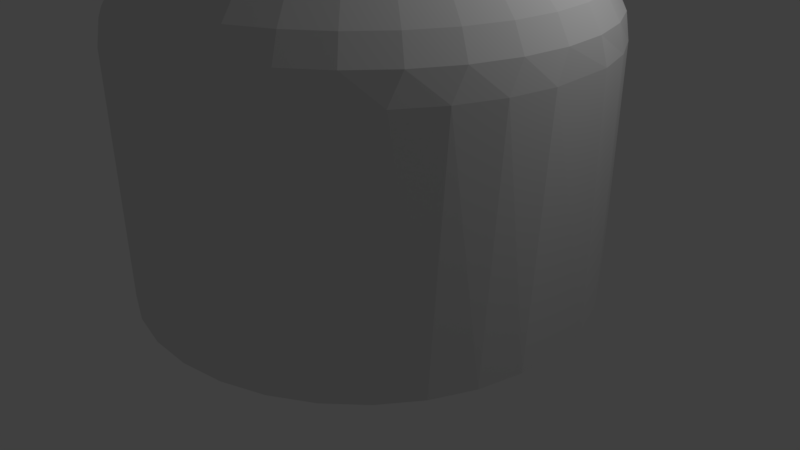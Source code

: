 # Source: gas_tank.blend  (saved by Blender 2.79.0; exported with 4.5.12 LTS)
import bpy
from mathutils import Matrix  # noqa: F401  (used for matrix-valued properties, if any)

bpy.ops.wm.read_factory_settings(use_empty=True)
scene = bpy.context.scene
scene.name = 'Scene'

# ---- collections
col_collection_1 = bpy.data.collections.new('Collection 1'); scene.collection.children.link(col_collection_1)

# ---- world
world_world = bpy.data.worlds.new('World'); scene.world = world_world
world_world.color = (0.05088, 0.05088, 0.05088)
world_world.use_sun_shadow = False
world_world.sun_shadow_jitter_overblur = 0.0
world_world.cycles.sampling_method = 'MANUAL'

# ---- cameras
cam_camera = bpy.data.cameras.new('Camera')
cam_camera.clip_end = 100.0
cam_camera.lens = 35.0
cam_camera.sensor_width = 32.0
cam_camera.sensor_height = 18.0
cam_camera.ortho_scale = 7.314
cam_camera.dof.focus_distance = 0.0
cam_camera.dof.aperture_fstop = 128.0

# ---- lights
light_lamp = bpy.data.lights.new('Lamp', 'POINT')
light_lamp.transmission_factor = 0.0
light_lamp.cutoff_distance = 30.0
light_lamp.energy = 100.0
light_lamp.shadow_buffer_clip_start = 1.001
light_lamp.shadow_soft_size = 0.1
light_lamp.shadow_maximum_resolution = 0.006
light_lamp.use_absolute_resolution = True

# ---- meshes
me_cylinder = bpy.data.meshes.new('Cylinder')
me_cylinder.from_pydata([(0.009868, 2.915, -1.146), (0.03115, 2.915, 1.927), (0.5594, 2.862, -1.146), (0.5887, 2.856, 1.927), (1.089, 2.706, -1.146), (1.125, 2.691, 1.927), (1.58, 2.452, -1.146), (1.619, 2.426, 1.927), (2.013, 2.11, -1.146), (2.053, 2.07, 1.927), (2.375, 1.691, -1.146), (2.411, 1.637, 1.927), (2.651, 1.211, -1.146), (2.68, 1.144, 1.927), (2.832, 0.6875, -1.146), (2.849, 0.6073, 1.927), (2.884, -0.4143, -1.146), (2.898, -0.2283, 1.927), (2.754, -0.9527, -1.146), (2.801, -0.7813, 1.927), (2.524, -1.457, -1.146), (2.6, -1.305, 1.927), (2.204, -1.908, -1.146), (2.302, -1.781, 1.927), (1.805, -2.29, -1.146), (1.919, -2.19, 1.927), (1.34, -2.59, -1.146), (1.464, -2.518, 1.927), (0.8279, -2.796, -1.146), (0.9547, -2.752, 1.927), (0.2859, -2.901, -1.146), (0.4102, -2.883, 1.927), (-0.2661, -2.901, -1.146), (-0.1494, -2.907, 1.927), (-0.8081, -2.796, -1.146), (-0.7032, -2.822, 1.927), (-1.321, -2.59, -1.146), (-1.231, -2.633, 1.927), (-1.785, -2.29, -1.146), (-1.712, -2.345, 1.927), (-2.184, -1.908, -1.146), (-2.129, -1.969, 1.927), (-2.505, -1.457, -1.146), (-2.466, -1.52, 1.927), (-2.734, -0.9527, -1.146), (-2.711, -1.014, 1.927), (-2.864, -0.4143, -1.146), (-2.855, -0.4702, 1.927), (-2.89, 0.1391, -1.146), (-2.892, 0.09117, 1.927), (-2.812, 0.6875, -1.146), (-2.82, 0.6492, 1.927), (-2.631, 1.211, -1.146), (-2.644, 1.183, 1.927), (-2.355, 1.691, -1.146), (-2.368, 1.673, 1.927), (-1.994, 2.11, -1.146), (-2.003, 2.1, 1.927), (-1.56, 2.452, -1.146), (-1.564, 2.45, 1.927), (-1.069, 2.706, -1.146), (-1.066, 2.708, 1.927), (-0.5396, 2.862, -1.146), (-0.5272, 2.864, 1.927), (0.01817, 0.569, 3.45), (0.02616, 1.116, 3.364), (0.03352, 1.619, 3.224), (0.03997, 2.061, 3.035), (0.04527, 2.423, 2.805), (0.0492, 2.693, 2.542), (0.05162, 2.858, 2.257), (0.1285, 0.5564, 3.45), (0.2426, 1.091, 3.364), (0.3477, 1.584, 3.224), (0.4399, 2.015, 3.035), (0.5155, 2.37, 2.805), (0.5717, 2.633, 2.542), (0.6063, 2.795, 2.257), (0.2343, 0.5225, 3.45), (0.4501, 1.024, 3.364), (0.649, 1.487, 3.224), (0.8233, 1.893, 3.035), (0.9663, 2.225, 2.805), (1.073, 2.473, 2.542), (1.138, 2.625, 2.257), (0.3314, 0.4685, 3.45), (0.6407, 0.9186, 3.364), (0.9256, 1.333, 3.224), (1.175, 1.697, 3.035), (1.38, 1.995, 2.805), (1.533, 2.217, 2.542), (1.627, 2.354, 2.257), (0.4162, 0.3966, 3.45), (0.807, 0.7774, 3.364), (1.167, 1.128, 3.224), (1.483, 1.436, 3.035), (1.742, 1.689, 2.805), (1.934, 1.876, 2.542), (2.053, 1.992, 2.257), (0.4854, 0.3094, 3.45), (0.9427, 0.6064, 3.364), (1.364, 0.8802, 3.224), (1.733, 1.12, 3.035), (2.037, 1.317, 2.805), (2.262, 1.463, 2.542), (2.401, 1.553, 2.257), (0.5363, 0.2103, 3.45), (1.043, 0.4121, 3.364), (1.509, 0.5981, 3.224), (1.918, 0.7611, 3.035), (2.254, 0.8948, 2.805), (2.503, 0.9943, 2.542), (2.656, 1.055, 2.257), (0.567, 0.1032, 3.45), (1.103, 0.202, 3.364), (1.596, 0.293, 3.224), (2.029, 0.3728, 3.035), (2.384, 0.4383, 2.805), (2.648, 0.487, 2.542), (2.811, 0.5169, 2.257), (0.5762, -0.007864, 3.45), (1.121, -0.01588, 3.364), (1.623, -0.02327, 3.224), (2.063, -0.02974, 3.035), (2.424, -0.03506, 2.805), (2.692, -0.03901, 2.542), (2.857, -0.04144, 2.257), (0.5637, -0.1186, 3.45), (1.096, -0.2331, 3.364), (1.587, -0.3386, 3.224), (2.017, -0.4311, 3.035), (2.37, -0.5071, 2.805), (2.633, -0.5635, 2.542), (2.794, -0.5982, 2.257), (0.53, -0.2248, 3.45), (1.03, -0.4414, 3.364), (1.491, -0.641, 3.224), (1.895, -0.816, 3.035), (2.226, -0.9596, 2.805), (2.473, -1.066, 2.542), (2.625, -1.132, 2.257), (0.4762, -0.3223, 3.45), (0.9246, -0.6327, 3.364), (1.338, -0.9187, 3.224), (1.7, -1.169, 3.035), (1.997, -1.375, 2.805), (2.218, -1.528, 2.542), (2.354, -1.622, 2.257), (0.4045, -0.4074, 3.45), (0.7839, -0.7996, 3.364), (1.134, -1.161, 3.224), (1.44, -1.478, 3.035), (1.692, -1.738, 2.805), (1.879, -1.931, 2.542), (1.994, -2.05, 2.257), (0.3176, -0.4768, 3.45), (0.6136, -0.9358, 3.364), (0.8863, -1.359, 3.224), (1.125, -1.73, 3.035), (1.322, -2.034, 2.805), (1.467, -2.26, 2.542), (1.557, -2.399, 2.257), (0.2189, -0.5279, 3.45), (0.42, -1.036, 3.364), (0.6053, -1.504, 3.224), (0.7676, -1.915, 3.035), (0.9009, -2.252, 2.805), (1.0, -2.502, 2.542), (1.061, -2.656, 2.257), (0.1122, -0.5587, 3.45), (0.2106, -1.096, 3.364), (0.3013, -1.592, 3.224), (0.3808, -2.026, 3.035), (0.4461, -2.383, 2.805), (0.4946, -2.648, 2.542), (0.5244, -2.811, 2.257), (0.001563, -0.568, 3.45), (-0.006423, -1.115, 3.364), (-0.01378, -1.618, 3.224), (-0.02023, -2.06, 3.035), (-0.02553, -2.422, 2.805), (-0.02946, -2.692, 2.542), (-0.03189, -2.858, 2.257), (-0.1088, -0.5555, 3.45), (-0.2229, -1.09, 3.364), (-0.328, -1.583, 3.224), (-0.4201, -2.015, 3.035), (-0.4958, -2.369, 2.805), (-0.552, -2.632, 2.542), (-0.5866, -2.794, 2.257), (-0.2145, -0.5216, 3.45), (-0.4303, -1.024, 3.364), (-0.6292, -1.486, 3.224), (-0.8035, -1.892, 3.035), (-0.9466, -2.224, 2.805), (-1.053, -2.472, 2.542), (-1.118, -2.624, 2.257), (-0.3117, -0.4676, 3.45), (-0.6209, -0.9176, 3.364), (-0.9059, -1.332, 3.224), (-1.156, -1.696, 3.035), (-1.361, -1.994, 2.805), (-1.513, -2.216, 2.542), (-1.607, -2.353, 2.257), (0.009868, 0.0004715, 3.48), (-0.3965, -0.3956, 3.45), (-0.7872, -0.7765, 3.364), (-1.147, -1.127, 3.224), (-1.463, -1.435, 3.035), (-1.722, -1.688, 2.805), (-1.915, -1.875, 2.542), (-2.033, -1.991, 2.257), (-0.4657, -0.3084, 3.45), (-0.9229, -0.6055, 3.364), (-1.344, -0.8792, 3.224), (-1.714, -1.119, 3.035), (-2.017, -1.316, 2.805), (-2.242, -1.462, 2.542), (-2.381, -1.553, 2.257), (-0.5166, -0.2094, 3.45), (-1.023, -0.4112, 3.364), (-1.489, -0.5971, 3.224), (-1.898, -0.7601, 3.035), (-2.234, -0.8939, 2.805), (-2.483, -0.9933, 2.542), (-2.637, -1.055, 2.257), (-0.5472, -0.1023, 3.45), (-1.083, -0.201, 3.364), (-1.577, -0.2921, 3.224), (-2.009, -0.3719, 3.035), (-2.365, -0.4374, 2.805), (-2.628, -0.486, 2.542), (-2.791, -0.516, 2.257), (-0.5565, 0.008809, 3.45), (-1.101, 0.01682, 3.364), (-1.603, 0.02421, 3.224), (-2.043, 0.03069, 3.035), (-2.404, 0.036, 2.805), (-2.672, 0.03995, 2.542), (-2.838, 0.04238, 2.257), (-0.544, 0.1196, 3.45), (-1.077, 0.2341, 3.364), (-1.567, 0.3396, 3.224), (-1.998, 0.4321, 3.035), (-2.351, 0.508, 2.805), (-2.613, 0.5644, 2.542), (-2.775, 0.5991, 2.257), (-0.5102, 0.2257, 3.45), (-1.01, 0.4423, 3.364), (-1.471, 0.6419, 3.224), (-1.875, 0.8169, 3.035), (-2.207, 0.9605, 2.805), (-2.453, 1.067, 2.542), (-2.605, 1.133, 2.257), (-0.4564, 0.3232, 3.45), (-0.9048, 0.6336, 3.364), (-1.318, 0.9196, 3.224), (-1.68, 1.17, 3.035), (-1.978, 1.376, 2.805), (-2.198, 1.529, 2.542), (-2.334, 1.623, 2.257), (-0.3848, 0.4084, 3.45), (-0.7642, 0.8006, 3.364), (-1.114, 1.162, 3.224), (-1.42, 1.479, 3.035), (-1.672, 1.739, 2.805), (-1.859, 1.932, 2.542), (-1.974, 2.051, 2.257), (-0.2979, 0.4778, 3.45), (-0.5938, 0.9368, 3.364), (-0.8666, 1.36, 3.224), (-1.106, 1.731, 3.035), (-1.302, 2.035, 2.805), (-1.448, 2.261, 2.542), (-1.537, 2.4, 2.257), (-0.1992, 0.5289, 3.45), (-0.4002, 1.037, 3.364), (-0.5855, 1.505, 3.224), (-0.7479, 1.916, 3.035), (-0.8812, 2.253, 2.805), (-0.9802, 2.503, 2.542), (-1.041, 2.657, 2.257), (-0.09248, 0.5597, 3.45), (-0.1909, 1.097, 3.364), (-0.2816, 1.593, 3.224), (-0.3611, 2.027, 3.035), (-0.4263, 2.384, 2.805), (-0.4748, 2.649, 2.542), (-0.5047, 2.812, 2.257)], [], [(0, 1, 3, 2), (2, 3, 5, 4), (4, 5, 7, 6), (6, 7, 9, 8), (8, 9, 11, 10), (10, 11, 13, 12), (12, 13, 15, 14), (16, 17, 19, 18), (18, 19, 21, 20), (20, 21, 23, 22), (22, 23, 25, 24), (24, 25, 27, 26), (26, 27, 29, 28), (28, 29, 31, 30), (30, 31, 33, 32), (32, 33, 35, 34), (34, 35, 37, 36), (36, 37, 39, 38), (38, 39, 41, 40), (40, 41, 43, 42), (42, 43, 45, 44), (44, 45, 47, 46), (46, 47, 49, 48), (48, 49, 51, 50), (50, 51, 53, 52), (52, 53, 55, 54), (54, 55, 57, 56), (56, 57, 59, 58), (58, 59, 61, 60), (60, 61, 63, 62), (62, 63, 1, 0), (14, 15, 17, 16), (1, 70, 77, 3), (64, 204, 71), (65, 64, 71, 72), (66, 65, 72, 73), (67, 66, 73, 74), (68, 67, 74, 75), (69, 68, 75, 76), (70, 69, 76, 77), (77, 76, 83, 84), (3, 77, 84, 5), (71, 204, 78), (72, 71, 78, 79), (73, 72, 79, 80), (74, 73, 80, 81), (75, 74, 81, 82), (76, 75, 82, 83), (80, 79, 86, 87), (81, 80, 87, 88), (82, 81, 88, 89), (83, 82, 89, 90), (84, 83, 90, 91), (5, 84, 91, 7), (78, 204, 85), (79, 78, 85, 86), (91, 90, 97, 98), (7, 91, 98, 9), (85, 204, 92), (86, 85, 92, 93), (87, 86, 93, 94), (88, 87, 94, 95), (89, 88, 95, 96), (90, 89, 96, 97), (95, 94, 101, 102), (96, 95, 102, 103), (97, 96, 103, 104), (98, 97, 104, 105), (9, 98, 105, 11), (92, 204, 99), (93, 92, 99, 100), (94, 93, 100, 101), (11, 105, 112, 13), (99, 204, 106), (100, 99, 106, 107), (101, 100, 107, 108), (102, 101, 108, 109), (103, 102, 109, 110), (104, 103, 110, 111), (105, 104, 111, 112), (109, 108, 115, 116), (110, 109, 116, 117), (111, 110, 117, 118), (112, 111, 118, 119), (13, 112, 119, 15), (106, 204, 113), (107, 106, 113, 114), (108, 107, 114, 115), (15, 119, 126, 17), (113, 204, 120), (114, 113, 120, 121), (115, 114, 121, 122), (116, 115, 122, 123), (117, 116, 123, 124), (118, 117, 124, 125), (119, 118, 125, 126), (124, 123, 130, 131), (125, 124, 131, 132), (126, 125, 132, 133), (17, 126, 133, 19), (120, 204, 127), (121, 120, 127, 128), (122, 121, 128, 129), (123, 122, 129, 130), (128, 127, 134, 135), (129, 128, 135, 136), (130, 129, 136, 137), (131, 130, 137, 138), (132, 131, 138, 139), (133, 132, 139, 140), (19, 133, 140, 21), (127, 204, 134), (139, 138, 145, 146), (140, 139, 146, 147), (21, 140, 147, 23), (134, 204, 141), (135, 134, 141, 142), (136, 135, 142, 143), (137, 136, 143, 144), (138, 137, 144, 145), (142, 141, 148, 149), (143, 142, 149, 150), (144, 143, 150, 151), (145, 144, 151, 152), (146, 145, 152, 153), (147, 146, 153, 154), (23, 147, 154, 25), (141, 204, 148), (153, 152, 159, 160), (154, 153, 160, 161), (25, 154, 161, 27), (148, 204, 155), (149, 148, 155, 156), (150, 149, 156, 157), (151, 150, 157, 158), (152, 151, 158, 159), (157, 156, 163, 164), (158, 157, 164, 165), (159, 158, 165, 166), (160, 159, 166, 167), (161, 160, 167, 168), (27, 161, 168, 29), (155, 204, 162), (156, 155, 162, 163), (168, 167, 174, 175), (29, 168, 175, 31), (162, 204, 169), (163, 162, 169, 170), (164, 163, 170, 171), (165, 164, 171, 172), (166, 165, 172, 173), (167, 166, 173, 174), (171, 170, 177, 178), (172, 171, 178, 179), (173, 172, 179, 180), (174, 173, 180, 181), (175, 174, 181, 182), (31, 175, 182, 33), (169, 204, 176), (170, 169, 176, 177), (182, 181, 188, 189), (33, 182, 189, 35), (176, 204, 183), (177, 176, 183, 184), (178, 177, 184, 185), (179, 178, 185, 186), (180, 179, 186, 187), (181, 180, 187, 188), (186, 185, 192, 193), (187, 186, 193, 194), (188, 187, 194, 195), (189, 188, 195, 196), (35, 189, 196, 37), (183, 204, 190), (184, 183, 190, 191), (185, 184, 191, 192), (37, 196, 203, 39), (190, 204, 197), (191, 190, 197, 198), (192, 191, 198, 199), (193, 192, 199, 200), (194, 193, 200, 201), (195, 194, 201, 202), (196, 195, 202, 203), (201, 200, 208, 209), (202, 201, 209, 210), (203, 202, 210, 211), (39, 203, 211, 41), (197, 204, 205), (198, 197, 205, 206), (199, 198, 206, 207), (200, 199, 207, 208), (205, 204, 212), (206, 205, 212, 213), (207, 206, 213, 214), (208, 207, 214, 215), (209, 208, 215, 216), (210, 209, 216, 217), (211, 210, 217, 218), (41, 211, 218, 43), (216, 215, 222, 223), (217, 216, 223, 224), (218, 217, 224, 225), (43, 218, 225, 45), (212, 204, 219), (213, 212, 219, 220), (214, 213, 220, 221), (215, 214, 221, 222), (220, 219, 226, 227), (221, 220, 227, 228), (222, 221, 228, 229), (223, 222, 229, 230), (224, 223, 230, 231), (225, 224, 231, 232), (45, 225, 232, 47), (219, 204, 226), (231, 230, 237, 238), (232, 231, 238, 239), (47, 232, 239, 49), (226, 204, 233), (227, 226, 233, 234), (228, 227, 234, 235), (229, 228, 235, 236), (230, 229, 236, 237), (234, 233, 240, 241), (235, 234, 241, 242), (236, 235, 242, 243), (237, 236, 243, 244), (238, 237, 244, 245), (239, 238, 245, 246), (49, 239, 246, 51), (233, 204, 240), (245, 244, 251, 252), (246, 245, 252, 253), (51, 246, 253, 53), (240, 204, 247), (241, 240, 247, 248), (242, 241, 248, 249), (243, 242, 249, 250), (244, 243, 250, 251), (249, 248, 255, 256), (250, 249, 256, 257), (251, 250, 257, 258), (252, 251, 258, 259), (253, 252, 259, 260), (53, 253, 260, 55), (247, 204, 254), (248, 247, 254, 255), (260, 259, 266, 267), (55, 260, 267, 57), (254, 204, 261), (255, 254, 261, 262), (256, 255, 262, 263), (257, 256, 263, 264), (258, 257, 264, 265), (259, 258, 265, 266), (264, 263, 270, 271), (265, 264, 271, 272), (266, 265, 272, 273), (267, 266, 273, 274), (57, 267, 274, 59), (261, 204, 268), (262, 261, 268, 269), (263, 262, 269, 270), (59, 274, 281, 61), (268, 204, 275), (269, 268, 275, 276), (270, 269, 276, 277), (271, 270, 277, 278), (272, 271, 278, 279), (273, 272, 279, 280), (274, 273, 280, 281), (278, 277, 284, 285), (279, 278, 285, 286), (280, 279, 286, 287), (281, 280, 287, 288), (61, 281, 288, 63), (275, 204, 282), (276, 275, 282, 283), (277, 276, 283, 284), (63, 288, 70, 1), (282, 204, 64), (283, 282, 64, 65), (284, 283, 65, 66), (285, 284, 66, 67), (286, 285, 67, 68), (287, 286, 68, 69), (288, 287, 69, 70)])
me_cylinder.use_remesh_preserve_volume = False
me_cylinder.use_remesh_preserve_attributes = False
me_cylinder.use_mirror_vertex_groups = False
me_cylinder.update()

# ---- objects
ob_cylinder = bpy.data.objects.new('Cylinder', me_cylinder)
ob_lamp = bpy.data.objects.new('Lamp', light_lamp)
ob_camera = bpy.data.objects.new('Camera', cam_camera)

# ---- transforms, parenting, visibility, modifiers, constraints
ob_cylinder.location = (0.0, 0.0, 1.007)
ob_cylinder.lineart.crease_threshold = 0.0
ob_lamp.location = (4.076, 1.005, 5.904)
ob_lamp.rotation_euler = (0.6503, 0.05522, 1.866)
ob_lamp.lock_rotations_4d = False
ob_lamp.empty_display_type = 'ARROWS'
ob_lamp.color = (0.0, 0.0, 0.0, 0.0)
ob_lamp.lineart.crease_threshold = 0.0
ob_camera.location = (7.481, -6.508, 5.344)
ob_camera.rotation_euler = (1.109, 0.0, 0.8149)
ob_camera.lock_rotations_4d = False
ob_camera.empty_display_type = 'ARROWS'
ob_camera.color = (0.0, 0.0, 0.0, 0.0)
ob_camera.display_type = 'WIRE'
ob_camera.lineart.crease_threshold = 0.0

# ---- collection membership
col_collection_1.objects.link(ob_cylinder)
col_collection_1.objects.link(ob_lamp)
col_collection_1.objects.link(ob_camera)

# ---- scene / render settings (as saved in the file)
scene.camera = ob_camera
scene.frame_start = 1; scene.frame_end = 250; scene.frame_set(1)
scene.render.engine = 'BLENDER_EEVEE_NEXT'
scene.render.resolution_percentage = 50
scene.render.dither_intensity = 0.0
scene.cycles.use_denoising = False
scene.cycles.samples = 128
scene.cycles.sampling_pattern = 'TABULATED_SOBOL'
scene.cycles.use_adaptive_sampling = False
scene.cycles.use_light_tree = False
scene.cycles.blur_glossy = 0.0
scene.cycles.sample_clamp_indirect = 0.0
scene.view_settings.view_transform = 'Standard'
bpy.context.view_layer.update()
